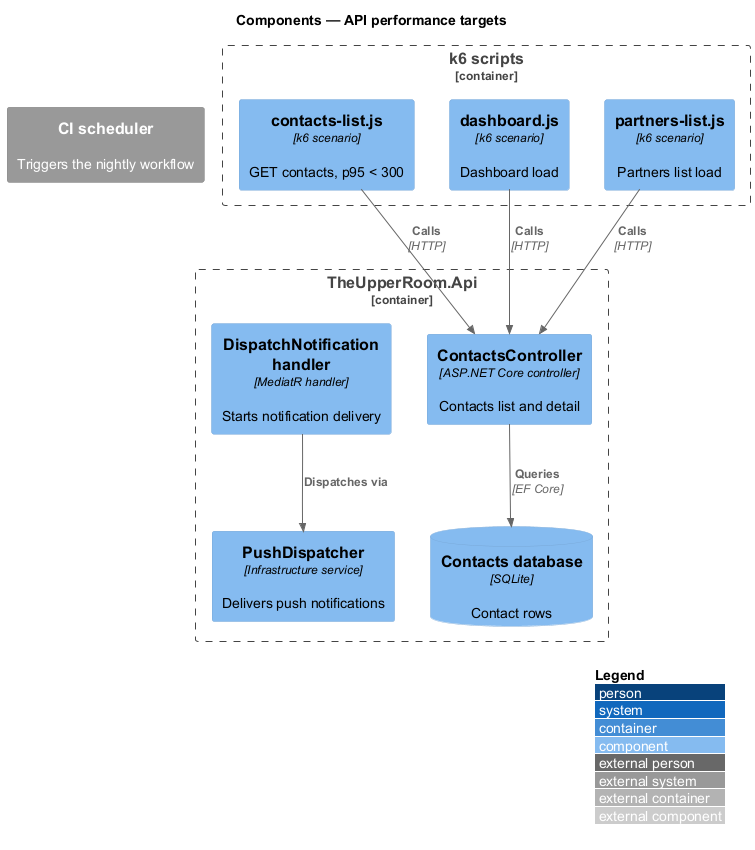

The diagram above was rendered by PlantUML. Its source (embedded in the PNG):
@startuml
!include <C4/C4_Component>
LAYOUT_WITH_LEGEND()
title Components — API performance targets

System_Ext(ci, "CI scheduler", "Triggers the nightly workflow")
Container_Boundary(k6, "k6 scripts") {
  Component(s1, "contacts-list.js", "k6 scenario", "GET contacts, p95 < 300")
  Component(s2, "dashboard.js", "k6 scenario", "Dashboard load")
  Component(s3, "partners-list.js", "k6 scenario", "Partners list load")
}
Container_Boundary(api, "TheUpperRoom.Api") {
  Component(cc, "ContactsController", "ASP.NET Core controller", "Contacts list and detail")
  Component(nd, "DispatchNotification handler", "MediatR handler", "Starts notification delivery")
  Component(pd, "PushDispatcher", "Infrastructure service", "Delivers push notifications")
  ComponentDb(db, "Contacts database", "SQLite", "Contact rows")
}
Rel(s1, cc, "Calls", "HTTP")
Rel(s2, cc, "Calls", "HTTP")
Rel(s3, cc, "Calls", "HTTP")
Rel(cc, db, "Queries", "EF Core")
Rel(nd, pd, "Dispatches via")
@enduml